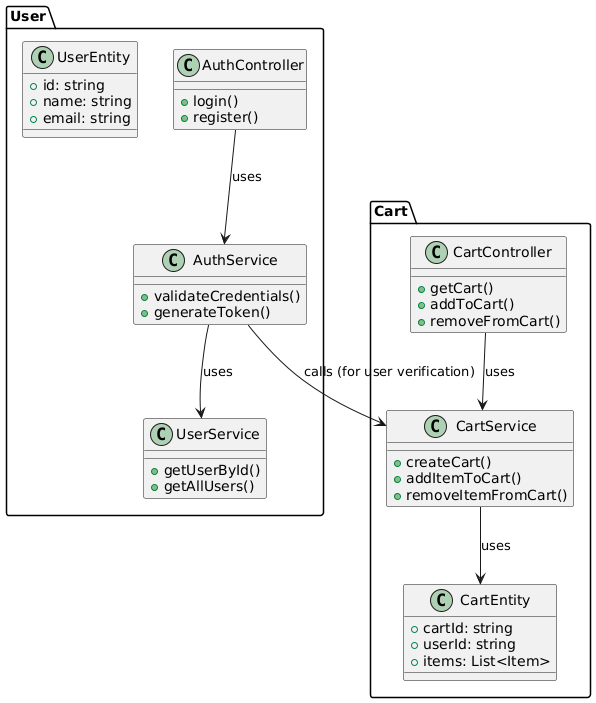

The diagram above was rendered by PlantUML. Its source (embedded in the PNG):
@startuml
!define RECTANGLE class

' 定义用户相关模块
package "User" {
    RECTANGLE AuthController {
        +login()
        +register()
    }

    RECTANGLE AuthService {
        +validateCredentials()
        +generateToken()
    }

    RECTANGLE UserEntity {
        +id: string
        +name: string
        +email: string
    }

    RECTANGLE UserService {
        +getUserById()
        +getAllUsers()
    }

    ' 用户模块之间的依赖关系
    AuthController --> AuthService : uses
    AuthService --> UserService : uses
}

' 定义购物车相关模块
package "Cart" {
    RECTANGLE CartController {
        +getCart()
        +addToCart()
        +removeFromCart()
    }

    RECTANGLE CartEntity {
        +cartId: string
        +userId: string
        +items: List<Item>
    }

    RECTANGLE CartService {
        +createCart()
        +addItemToCart()
        +removeItemFromCart()
    }

    ' 购物车模块之间的依赖关系
    CartController --> CartService : uses
    CartService --> CartEntity : uses
}

' 说明服务之间的依赖
AuthService --> CartService : calls (for user verification)
@enduml